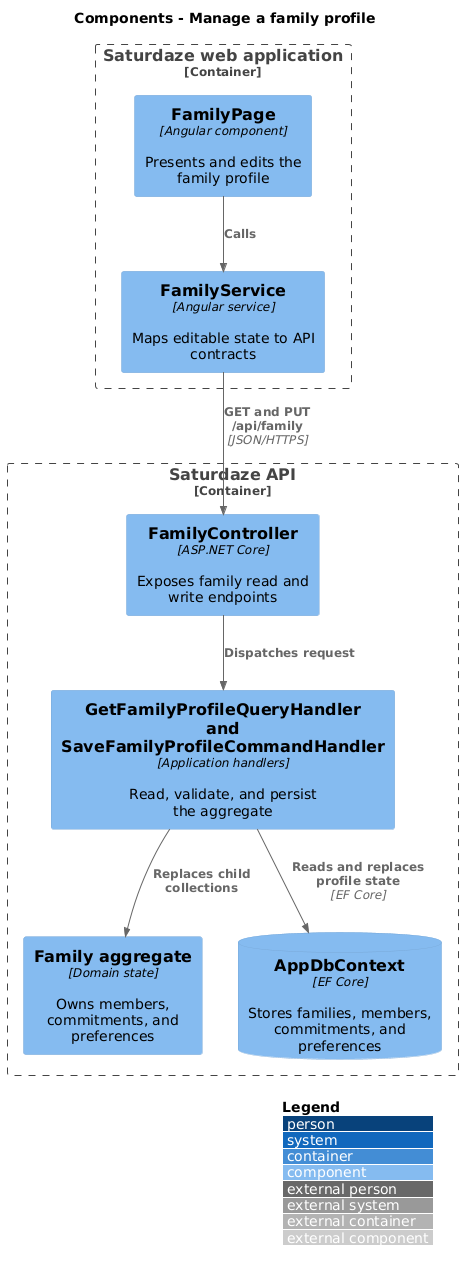

The diagram above was rendered by PlantUML. Its source (embedded in the PNG):
@startuml
!include <C4/C4_Component>
LAYOUT_WITH_LEGEND()
title Components - Manage a family profile

Container_Boundary(web, "Saturdaze web application") {
  Component(page, "FamilyPage", "Angular component", "Presents and edits the family profile")
  Component(client, "FamilyService", "Angular service", "Maps editable state to API contracts")
}
Container_Boundary(api, "Saturdaze API") {
  Component(controller, "FamilyController", "ASP.NET Core", "Exposes family read and write endpoints")
  Component(handler, "GetFamilyProfileQueryHandler and SaveFamilyProfileCommandHandler", "Application handlers", "Read, validate, and persist the aggregate")
  Component(entity, "Family aggregate", "Domain state", "Owns members, commitments, and preferences")
  ComponentDb(db, "AppDbContext", "EF Core", "Stores families, members, commitments, and preferences")
}
Rel(page, client, "Calls")
Rel(client, controller, "GET and PUT /api/family", "JSON/HTTPS")
Rel(controller, handler, "Dispatches request")
Rel(handler, entity, "Replaces child collections")
Rel(handler, db, "Reads and replaces profile state", "EF Core")
@enduml